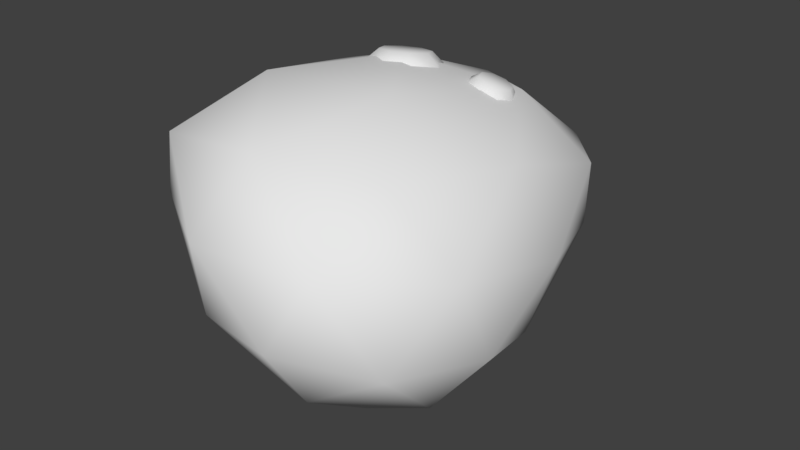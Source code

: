 # Source: Potato.blend  (saved by Blender 2.77.0; exported with 4.5.12 LTS)
import bpy
from mathutils import Matrix  # noqa: F401  (used for matrix-valued properties, if any)

bpy.ops.wm.read_factory_settings(use_empty=True)
scene = bpy.context.scene
scene.name = 'Scene'

# ---- collections
col_collection_1 = bpy.data.collections.new('Collection 1'); scene.collection.children.link(col_collection_1)

# ---- materials (node trees are filled in below, after node groups)
mat_potato = bpy.data.materials.new('Potato')
mat_potato.alpha_threshold = 0.0
mat_potato.use_transparent_shadow = False
mat_potato.roughness = 0.5
mat_potato.line_color = (0.0, 0.0, 0.0, 1.0)

# ---- material node trees

# ---- world
world_world = bpy.data.worlds.new('World'); scene.world = world_world
world_world.color = (0.05088, 0.05088, 0.05088)
world_world.use_sun_shadow = False
world_world.sun_shadow_jitter_overblur = 0.0
world_world.cycles.sampling_method = 'MANUAL'

# ---- meshes
me_potato = bpy.data.meshes.new('potato')
me_potato.from_pydata([(-0.3239, 0.06522, 0.07883), (-0.0306, 0.3851, -0.003959), (-0.1584, 0.1515, -0.2525), (-0.2653, -0.3169, -0.1177), (-0.2392, -0.3843, 0.1731), (-0.09007, 0.04917, 0.2309), (0.1463, 0.1851, -0.23), (0.04666, -0.2264, -0.3448), (0.0935, -0.5087, -0.06611), (0.1743, -0.3168, 0.1716), (0.242, 0.1725, 0.06248), (0.3114, -0.2213, -0.1275), (-0.2694, 0.1284, -0.081), (-0.2036, 0.2734, 0.05016), (-0.1081, 0.3139, -0.1259), (-0.06633, 0.2772, 0.1406), (-0.2515, 0.08719, 0.1784), (-0.3324, -0.1373, -0.01503), (-0.2473, -0.0968, -0.2179), (-0.3313, -0.1694, 0.1436), (-0.2663, -0.3744, 0.04816), (-0.2069, -0.187, 0.2342), (0.1214, 0.3191, 0.04176), (0.1079, 0.1395, 0.1801), (0.01401, 0.2138, -0.2806), (0.07669, 0.3365, -0.1272), (-0.1242, -0.291, -0.2729), (-0.06547, -0.04106, -0.3528), (-0.07274, -0.4966, 0.06645), (-0.1106, -0.4463, -0.1034), (0.03914, -0.1472, 0.2364), (-0.039, -0.3906, 0.1912), (0.2143, 0.2129, -0.08187), (0.1238, -0.01756, -0.3255), (0.07115, -0.399, -0.2238), (0.1598, -0.4712, 0.06986), (0.2395, -0.06967, 0.1387), (0.2421, -0.01375, -0.2048), (0.3011, -0.01697, -0.03352), (0.2085, -0.2463, -0.2569), (0.2515, -0.4136, -0.09774), (0.298, -0.2881, 0.03554), (-0.09295, 0.1212, 0.1978), (-0.1449, 0.09674, 0.1996), (-0.1644, 0.04359, 0.2089), (-0.1402, -0.007166, 0.2204), (-0.0863, -0.02579, 0.2272), (-0.01482, 0.05178, 0.2161), (0.07732, 0.1357, 0.1782), (0.04447, 0.1222, 0.1913), (0.03184, 0.08804, 0.2018), (0.04684, 0.0533, 0.2035), (0.08068, 0.03829, 0.1955), (0.1135, 0.05182, 0.1823), (0.1262, 0.08596, 0.1718), (0.1112, 0.1207, 0.1701), (-0.05715, 0.08686, 0.2304), (-0.04114, 0.05336, 0.238), (-0.05405, 0.01828, 0.2441), (-0.08831, 0.002167, 0.2453), (-0.1239, 0.01446, 0.2408), (-0.1399, 0.04796, 0.2333), (-0.0927, 0.09915, 0.2259), (-0.127, 0.08304, 0.2271), (-0.03438, -0.001374, 0.2254), (-0.03908, 0.1025, 0.2046), (0.0834, 0.1224, 0.1982), (0.06171, 0.1134, 0.2068), (0.05338, 0.09091, 0.2138), (0.06328, 0.06798, 0.2149), (0.08561, 0.05807, 0.2096), (0.1073, 0.067, 0.2009), (0.1156, 0.08953, 0.194), (0.1057, 0.1125, 0.1928), (-0.09295, 0.1212, 0.1386), (-0.1449, 0.09674, 0.1404), (-0.1644, 0.04359, 0.1498), (-0.1402, -0.007166, 0.1612), (-0.0863, -0.02579, 0.168), (-0.01482, 0.05178, 0.1569), (-0.03438, -0.001374, 0.1662), (-0.03908, 0.1025, 0.1455), (0.06222, 0.1269, 0.1313), (0.02936, 0.1133, 0.1445), (0.01674, 0.07921, 0.155), (0.03174, 0.04446, 0.1567), (0.06557, 0.02946, 0.1486), (0.09843, 0.04298, 0.1355), (0.1111, 0.07712, 0.125), (0.09605, 0.1119, 0.1232)], [], [(0, 13, 12), (1, 13, 15), (0, 12, 17), (0, 17, 19), (0, 19, 16), (1, 15, 22), (2, 14, 24), (3, 18, 26), (4, 20, 28), (5, 21, 30), (1, 22, 25), (2, 24, 27), (3, 26, 29), (4, 28, 31), (5, 30, 23), (6, 32, 37), (7, 33, 39), (8, 34, 40), (9, 35, 41), (10, 36, 38), (38, 41, 11), (38, 36, 41), (36, 9, 41), (41, 40, 11), (41, 35, 40), (35, 8, 40), (40, 39, 11), (40, 34, 39), (34, 7, 39), (39, 37, 11), (39, 33, 37), (33, 6, 37), (37, 38, 11), (37, 32, 38), (32, 10, 38), (23, 36, 10), (23, 30, 36), (30, 9, 36), (31, 35, 9), (31, 28, 35), (28, 8, 35), (29, 34, 8), (29, 26, 34), (26, 7, 34), (27, 33, 7), (27, 24, 33), (24, 6, 33), (25, 32, 6), (25, 22, 32), (22, 10, 32), (30, 31, 9), (30, 21, 31), (21, 4, 31), (28, 29, 8), (28, 20, 29), (20, 3, 29), (26, 27, 7), (26, 18, 27), (18, 2, 27), (24, 25, 6), (24, 14, 25), (14, 1, 25), (22, 23, 10), (22, 15, 23), (15, 5, 23), (16, 21, 5), (16, 19, 21), (19, 4, 21), (19, 20, 4), (19, 17, 20), (17, 3, 20), (17, 18, 3), (17, 12, 18), (12, 2, 18), (15, 16, 5), (15, 13, 16), (13, 0, 16), (12, 14, 2), (12, 13, 14), (13, 1, 14), (46, 59, 60, 45), (44, 61, 63, 43), (42, 62, 56, 65), (43, 63, 62, 42), (45, 60, 61, 44), (64, 58, 59, 46), (63, 61, 60, 59, 58, 57, 56, 62), (65, 56, 57, 47), (47, 57, 58, 64), (48, 82, 83, 49), (67, 68, 69, 70, 71, 72, 73, 66), (48, 66, 73, 55), (54, 72, 71, 53), (52, 70, 69, 51), (50, 68, 67, 49), (55, 73, 72, 54), (53, 71, 70, 52), (51, 69, 68, 50), (49, 67, 66, 48), (46, 78, 80, 64), (45, 77, 78, 46), (43, 75, 76, 44), (65, 81, 74, 42), (64, 80, 79, 47), (44, 76, 77, 45), (42, 74, 75, 43), (47, 79, 81, 65), (55, 89, 82, 48), (53, 87, 88, 54), (51, 85, 86, 52), (49, 83, 84, 50), (54, 88, 89, 55), (52, 86, 87, 53), (50, 84, 85, 51)])
me_potato.polygons.foreach_set('use_smooth', [True] * 114)
_uv = me_potato.uv_layers.new(name='UVMap')
_uv.uv.foreach_set('vector', [0.4328, 0.07751, 0.5102, 0.1921, 0.4025, 0.1687, 0.8993, 0.09104, 0.9763, 0.1677, 0.889, 0.1671, 0.4328, 0.07751, 0.4025, 0.1687, 0.3063, 0.052, 0.9884, 0.309, 0.9798, 0.4409, 0.9053, 0.4028, 0.9884, 0.309, 0.9053, 0.4028, 0.9282, 0.2801, 0.8993, 0.09104, 0.889, 0.1671, 0.8272, 0.1, 0.3527, 0.2479, 0.4494, 0.295, 0.3414, 0.324, 0.2016, 0.09672, 0.2822, 0.1636, 0.1892, 0.1839, 0.8176, 0.4503, 0.8498, 0.5094, 0.7132, 0.5001, 0.8522, 0.2635, 0.8443, 0.3707, 0.7667, 0.3073, 0.8993, 0.09104, 0.8272, 0.1, 0.8575, 0.01156, 0.3527, 0.2479, 0.3414, 0.324, 0.2616, 0.2526, 0.2016, 0.09672, 0.1892, 0.1839, 0.111, 0.1221, 0.8176, 0.4503, 0.7132, 0.5001, 0.7424, 0.4129, 0.8522, 0.2635, 0.7667, 0.3073, 0.7984, 0.1899, 0.3116, 0.3792, 0.3208, 0.4653, 0.2099, 0.39, 0.1831, 0.2573, 0.2369, 0.3219, 0.1327, 0.3131, 0.01156, 0.1827, 0.1037, 0.2251, 0.01156, 0.2955, 0.6815, 0.3397, 0.6335, 0.4036, 0.6094, 0.3007, 0.7493, 0.13, 0.6998, 0.232, 0.6334, 0.1516, 0.6334, 0.1516, 0.6094, 0.3007, 0.5333, 0.2447, 0.6334, 0.1516, 0.6998, 0.232, 0.6094, 0.3007, 0.6998, 0.232, 0.6815, 0.3397, 0.6094, 0.3007, 0.6094, 0.3007, 0.5333, 0.3691, 0.5333, 0.2447, 0.6094, 0.3007, 0.6335, 0.4036, 0.5333, 0.3691, 0.6335, 0.4036, 0.5859, 0.4714, 0.5333, 0.3691, 0.01156, 0.2955, 0.1327, 0.3131, 0.08935, 0.3871, 0.01156, 0.2955, 0.1037, 0.2251, 0.1327, 0.3131, 0.1037, 0.2251, 0.1831, 0.2573, 0.1327, 0.3131, 0.1327, 0.3131, 0.2099, 0.39, 0.08935, 0.3871, 0.1327, 0.3131, 0.2369, 0.3219, 0.2099, 0.39, 0.2369, 0.3219, 0.3116, 0.3792, 0.2099, 0.39, 0.2099, 0.39, 0.1796, 0.4788, 0.08935, 0.3871, 0.2099, 0.39, 0.3208, 0.4653, 0.1796, 0.4788, 0.7428, 0.04661, 0.7493, 0.13, 0.6334, 0.1516, 0.7984, 0.1899, 0.6998, 0.232, 0.7493, 0.13, 0.7984, 0.1899, 0.7667, 0.3073, 0.6998, 0.232, 0.7667, 0.3073, 0.6815, 0.3397, 0.6998, 0.232, 0.7424, 0.4129, 0.6335, 0.4036, 0.6815, 0.3397, 0.7424, 0.4129, 0.7132, 0.5001, 0.6335, 0.4036, 0.7132, 0.5001, 0.5859, 0.4714, 0.6335, 0.4036, 0.111, 0.1221, 0.1037, 0.2251, 0.01156, 0.1827, 0.111, 0.1221, 0.1892, 0.1839, 0.1037, 0.2251, 0.1892, 0.1839, 0.1831, 0.2573, 0.1037, 0.2251, 0.2616, 0.2526, 0.2369, 0.3219, 0.1831, 0.2573, 0.2616, 0.2526, 0.3414, 0.324, 0.2369, 0.3219, 0.3414, 0.324, 0.3116, 0.3792, 0.2369, 0.3219, 0.4119, 0.3999, 0.3208, 0.4653, 0.3116, 0.3792, 0.8575, 0.01156, 0.8272, 0.1, 0.7428, 0.04661, 0.8272, 0.1, 0.7493, 0.13, 0.7428, 0.04661, 0.7667, 0.3073, 0.7424, 0.4129, 0.6815, 0.3397, 0.7667, 0.3073, 0.8443, 0.3707, 0.7424, 0.4129, 0.8443, 0.3707, 0.8176, 0.4503, 0.7424, 0.4129, 0.03709, 0.05905, 0.111, 0.1221, 0.01156, 0.1827, 0.03709, 0.05905, 0.1637, 0.01156, 0.111, 0.1221, 0.1637, 0.01156, 0.2016, 0.09672, 0.111, 0.1221, 0.1892, 0.1839, 0.2616, 0.2526, 0.1831, 0.2573, 0.1892, 0.1839, 0.2822, 0.1636, 0.2616, 0.2526, 0.2822, 0.1636, 0.3527, 0.2479, 0.2616, 0.2526, 0.3414, 0.324, 0.4119, 0.3999, 0.3116, 0.3792, 0.3414, 0.324, 0.4494, 0.295, 0.4119, 0.3999, 0.9683, 0.04357, 0.8993, 0.09104, 0.8575, 0.01156, 0.8272, 0.1, 0.7984, 0.1899, 0.7493, 0.13, 0.8272, 0.1, 0.889, 0.1671, 0.7984, 0.1899, 0.889, 0.1671, 0.8522, 0.2635, 0.7984, 0.1899, 0.9282, 0.2801, 0.8443, 0.3707, 0.8522, 0.2635, 0.9282, 0.2801, 0.9053, 0.4028, 0.8443, 0.3707, 0.9053, 0.4028, 0.8176, 0.4503, 0.8443, 0.3707, 0.9053, 0.4028, 0.8498, 0.5094, 0.8176, 0.4503, 0.9053, 0.4028, 0.9798, 0.4409, 0.8498, 0.5094, 0.3063, 0.052, 0.2016, 0.09672, 0.1637, 0.01156, 0.3063, 0.052, 0.2822, 0.1636, 0.2016, 0.09672, 0.3063, 0.052, 0.4025, 0.1687, 0.2822, 0.1636, 0.4025, 0.1687, 0.3527, 0.2479, 0.2822, 0.1636, 0.889, 0.1671, 0.9282, 0.2801, 0.8522, 0.2635, 0.889, 0.1671, 0.9763, 0.1677, 0.9282, 0.2801, 0.9763, 0.1677, 0.9884, 0.309, 0.9282, 0.2801, 0.4025, 0.1687, 0.4494, 0.295, 0.3527, 0.2479, 0.4025, 0.1687, 0.5102, 0.1921, 0.4494, 0.295, 0.9763, 0.1677, 0.8993, 0.09104, 0.9683, 0.04357, 0.08847, 0.5522, 0.0799, 0.5549, 0.07435, 0.5468, 0.07905, 0.5379, 0.06047, 0.5343, 0.06406, 0.5451, 0.05502, 0.5517, 0.04412, 0.5464, 0.04157, 0.5674, 0.05353, 0.5634, 0.0617, 0.5717, 0.05629, 0.5821, 0.04412, 0.5464, 0.05502, 0.5517, 0.05353, 0.5634, 0.04157, 0.5674, 0.07905, 0.5379, 0.07435, 0.5468, 0.06406, 0.5451, 0.06047, 0.5343, 0.08842, 0.5691, 0.07991, 0.5646, 0.0799, 0.5549, 0.08847, 0.5522, 0.05502, 0.5517, 0.06406, 0.5451, 0.07435, 0.5468, 0.0799, 0.5549, 0.07991, 0.5646, 0.07267, 0.5717, 0.0617, 0.5717, 0.05353, 0.5634, 0.05629, 0.5821, 0.0617, 0.5717, 0.07267, 0.5717, 0.07583, 0.5819, 0.07583, 0.5819, 0.07267, 0.5717, 0.07991, 0.5646, 0.08842, 0.5691, 0.1983, 0.5541, 0.2091, 0.5827, 0.1756, 0.5827, 0.1882, 0.5549, 0.1904, 0.5491, 0.186, 0.5458, 0.1853, 0.5404, 0.1887, 0.5362, 0.1942, 0.5356, 0.1985, 0.5389, 0.1992, 0.5443, 0.1958, 0.5485, 0.1983, 0.5541, 0.1958, 0.5485, 0.1992, 0.5443, 0.2049, 0.5464, 0.2041, 0.5364, 0.1985, 0.5389, 0.1942, 0.5356, 0.1963, 0.5298, 0.1862, 0.5306, 0.1887, 0.5362, 0.1853, 0.5404, 0.1797, 0.5382, 0.1805, 0.5483, 0.186, 0.5458, 0.1904, 0.5491, 0.1882, 0.5549, 0.2049, 0.5464, 0.1992, 0.5443, 0.1985, 0.5389, 0.2041, 0.5364, 0.1963, 0.5298, 0.1942, 0.5356, 0.1887, 0.5362, 0.1862, 0.5306, 0.1797, 0.5382, 0.1853, 0.5404, 0.186, 0.5458, 0.1805, 0.5483, 0.1882, 0.5549, 0.1904, 0.5491, 0.1958, 0.5485, 0.1983, 0.5541, 0.08847, 0.5522, 0.1287, 0.5391, 0.119, 0.5895, 0.08842, 0.5691, 0.07905, 0.5379, 0.09111, 0.5019, 0.1287, 0.5391, 0.08847, 0.5522, 0.04412, 0.5464, 0.01156, 0.5355, 0.04254, 0.5029, 0.06047, 0.5343, 0.05629, 0.5821, 0.03573, 0.609, 0.01156, 0.5759, 0.04157, 0.5674, 0.08842, 0.5691, 0.119, 0.5895, 0.07992, 0.6168, 0.07583, 0.5819, 0.06047, 0.5343, 0.04254, 0.5029, 0.09111, 0.5019, 0.07905, 0.5379, 0.04157, 0.5674, 0.01156, 0.5759, 0.01156, 0.5355, 0.04412, 0.5464, 0.07583, 0.5819, 0.07992, 0.6168, 0.03573, 0.609, 0.05629, 0.5821, 0.2049, 0.5464, 0.2327, 0.5591, 0.2091, 0.5827, 0.1983, 0.5541, 0.1963, 0.5298, 0.209, 0.502, 0.2327, 0.5256, 0.2041, 0.5364, 0.1797, 0.5382, 0.1518, 0.5256, 0.1755, 0.5019, 0.1862, 0.5306, 0.1882, 0.5549, 0.1756, 0.5827, 0.1518, 0.5591, 0.1805, 0.5483, 0.2041, 0.5364, 0.2327, 0.5256, 0.2327, 0.5591, 0.2049, 0.5464, 0.1862, 0.5306, 0.1755, 0.5019, 0.209, 0.502, 0.1963, 0.5298, 0.1805, 0.5483, 0.1518, 0.5591, 0.1518, 0.5256, 0.1797, 0.5382])
me_potato.materials.append(mat_potato)
me_potato.use_remesh_preserve_volume = False
me_potato.use_remesh_preserve_attributes = False
me_potato.use_mirror_vertex_groups = False
me_potato.use_paint_bone_selection = False
me_potato.use_paint_mask = True
me_potato.update()
arm_potato = bpy.data.armatures.new('Potato')  # bones are not reproduced

# ---- objects
ob_armature = bpy.data.objects.new('Armature', arm_potato)
ob_potato = bpy.data.objects.new('potato', me_potato)

# ---- transforms, parenting, visibility, modifiers, constraints
ob_armature.location = (0.0, 0.0, 0.0)
ob_armature.show_in_front = True
ob_armature.lineart.crease_threshold = 0.0
ob_potato.parent = ob_armature
ob_potato.location = (0.0, 0.0, 0.0)
ob_potato.lineart.crease_threshold = 0.0
_vg = ob_potato.vertex_groups.new(name='Root')
for _i, _w in zip([0, 2, 3, 4, 5, 6, 7, 8, 9, 10, 11, 12, 16, 17, 18, 19, 20, 21, 23, 24, 26, 27, 28, 29, 30, 31, 32, 33, 34, 35, 36, 37, 38, 39, 40, 41, 42, 43, 44, 45, 46, 47, 48, 49, 50, 51, 52, 53, 54, 55, 56, 57, 58, 59, 60, 61, 62, 63, 64, 65, 66, 67, 68, 69, 70, 71, 72, 73, 74, 75, 76, 77, 78, 79, 80, 81, 82, 83, 84, 85, 86, 87, 88, 89], [0.08668, 0.03356, 0.7351, 0.707, 0.07937, 0.0259, 0.3412, 0.9812, 0.7607, 0.04321, 0.7236, 0.05095, 0.07323, 0.2373, 0.1918, 0.2558, 0.748, 0.2744, 0.03898, 0.007499, 0.7525, 0.1262, 0.9185, 0.9364, 0.2389, 0.8, 0.01213, 0.1253, 0.91, 0.9232, 0.1982, 0.1604, 0.1726, 0.7323, 0.9041, 0.7799, 0.07759, 0.07296, 0.06678, 0.06456, 0.06485, 0.07057, 0.01127, 0.008933, 0.00613, 0.004265, 0.003645, 0.004217, 0.006002, 0.008795, 0.07336, 0.07064, 0.06811, 0.06668, 0.06671, 0.06849, 0.07391, 0.07166, 0.0668, 0.07623, 0.008839, 0.00801, 0.006526, 0.005324, 0.004871, 0.005285, 0.006456, 0.007947, 0.09074, 0.07655, 0.06811, 0.06472, 0.06529, 0.07559, 0.06884, 0.0876, 0.02325, 0.01384, 0.008132, 0.005052, 0.004077, 0.004928, 0.007849, 0.01355]): _vg.add([_i], _w, 'REPLACE')
_vg = ob_potato.vertex_groups.new(name='Head')
for _i, _w in zip([0, 1, 2, 3, 4, 5, 6, 7, 9, 10, 11, 12, 13, 14, 15, 16, 17, 18, 19, 20, 21, 22, 23, 24, 25, 26, 27, 28, 29, 30, 31, 32, 33, 34, 35, 36, 37, 38, 39, 40, 41, 42, 43, 44, 45, 46, 47, 48, 49, 50, 51, 52, 53, 54, 55, 56, 57, 58, 59, 60, 61, 62, 63, 64, 65, 66, 67, 68, 69, 70, 71, 72, 73, 74, 75, 76, 77, 78, 79, 80, 81, 82, 83, 84, 85, 86, 87, 88, 89], [0.9133, 0.9986, 0.9582, 0.2649, 0.293, 0.9206, 0.9621, 0.6588, 0.2393, 0.9534, 0.2764, 0.9491, 0.9798, 0.9902, 0.9854, 0.9268, 0.7627, 0.8082, 0.7442, 0.252, 0.7256, 0.9907, 0.9555, 0.9713, 0.9915, 0.2475, 0.8738, 0.08147, 0.06358, 0.7611, 0.2, 0.9689, 0.8747, 0.09001, 0.07682, 0.8018, 0.8396, 0.8274, 0.2677, 0.0959, 0.2201, 0.9224, 0.927, 0.9332, 0.9354, 0.9352, 0.9294, 0.9694, 0.9705, 0.9719, 0.9729, 0.9732, 0.9729, 0.972, 0.9706, 0.9266, 0.9294, 0.9319, 0.9333, 0.9333, 0.9315, 0.9261, 0.9283, 0.9332, 0.9238, 0.9706, 0.971, 0.9717, 0.9723, 0.9726, 0.9724, 0.9718, 0.971, 0.9093, 0.9234, 0.9319, 0.9353, 0.9347, 0.9244, 0.9312, 0.9124, 0.9634, 0.9681, 0.9709, 0.9725, 0.973, 0.9725, 0.9711, 0.9682]): _vg.add([_i], _w, 'REPLACE')
_m = ob_potato.modifiers.new('Armature', 'ARMATURE')
_m.object = ob_armature

# ---- collection membership
col_collection_1.objects.link(ob_armature)
col_collection_1.objects.link(ob_potato)

# ---- scene / render settings (as saved in the file)
scene.frame_start = 1; scene.frame_end = 250; scene.frame_set(2)
scene.render.engine = 'BLENDER_EEVEE_NEXT'
scene.render.resolution_percentage = 50
scene.render.dither_intensity = 0.0
scene.cycles.use_denoising = False
scene.cycles.samples = 128
scene.cycles.sampling_pattern = 'TABULATED_SOBOL'
scene.cycles.light_sampling_threshold = 0.0
scene.cycles.use_adaptive_sampling = False
scene.cycles.use_light_tree = False
scene.cycles.blur_glossy = 0.0
scene.cycles.sample_clamp_indirect = 0.0
scene.view_settings.view_transform = 'Standard'
bpy.context.view_layer.update()

# ---- added for rendering (the .blend has no active camera and no usable light): camera, sun
cam_auto = bpy.data.cameras.new('AutoCamera')
cam_auto.lens = 50.0
cam_auto.sensor_width = 36.0
cam_auto.clip_end = 1000.0
ob_auto_camera = bpy.data.objects.new('AutoCamera', cam_auto)
scene.collection.objects.link(ob_auto_camera)
ob_auto_camera.location = (1.14916, -1.45342, 0.874)
ob_auto_camera.rotation_euler = (1.09748, -7.21219e-08, 0.694738)
scene.camera = ob_auto_camera
light_auto_sun = bpy.data.lights.new('AutoSun', 'SUN')
light_auto_sun.energy = 3.0
light_auto_sun.angle = 0.0523599
ob_auto_sun = bpy.data.objects.new('AutoSun', light_auto_sun)
scene.collection.objects.link(ob_auto_sun)
ob_auto_sun.rotation_euler = (0.872665, 0.174533, 0.523599)
bpy.context.view_layer.update()
